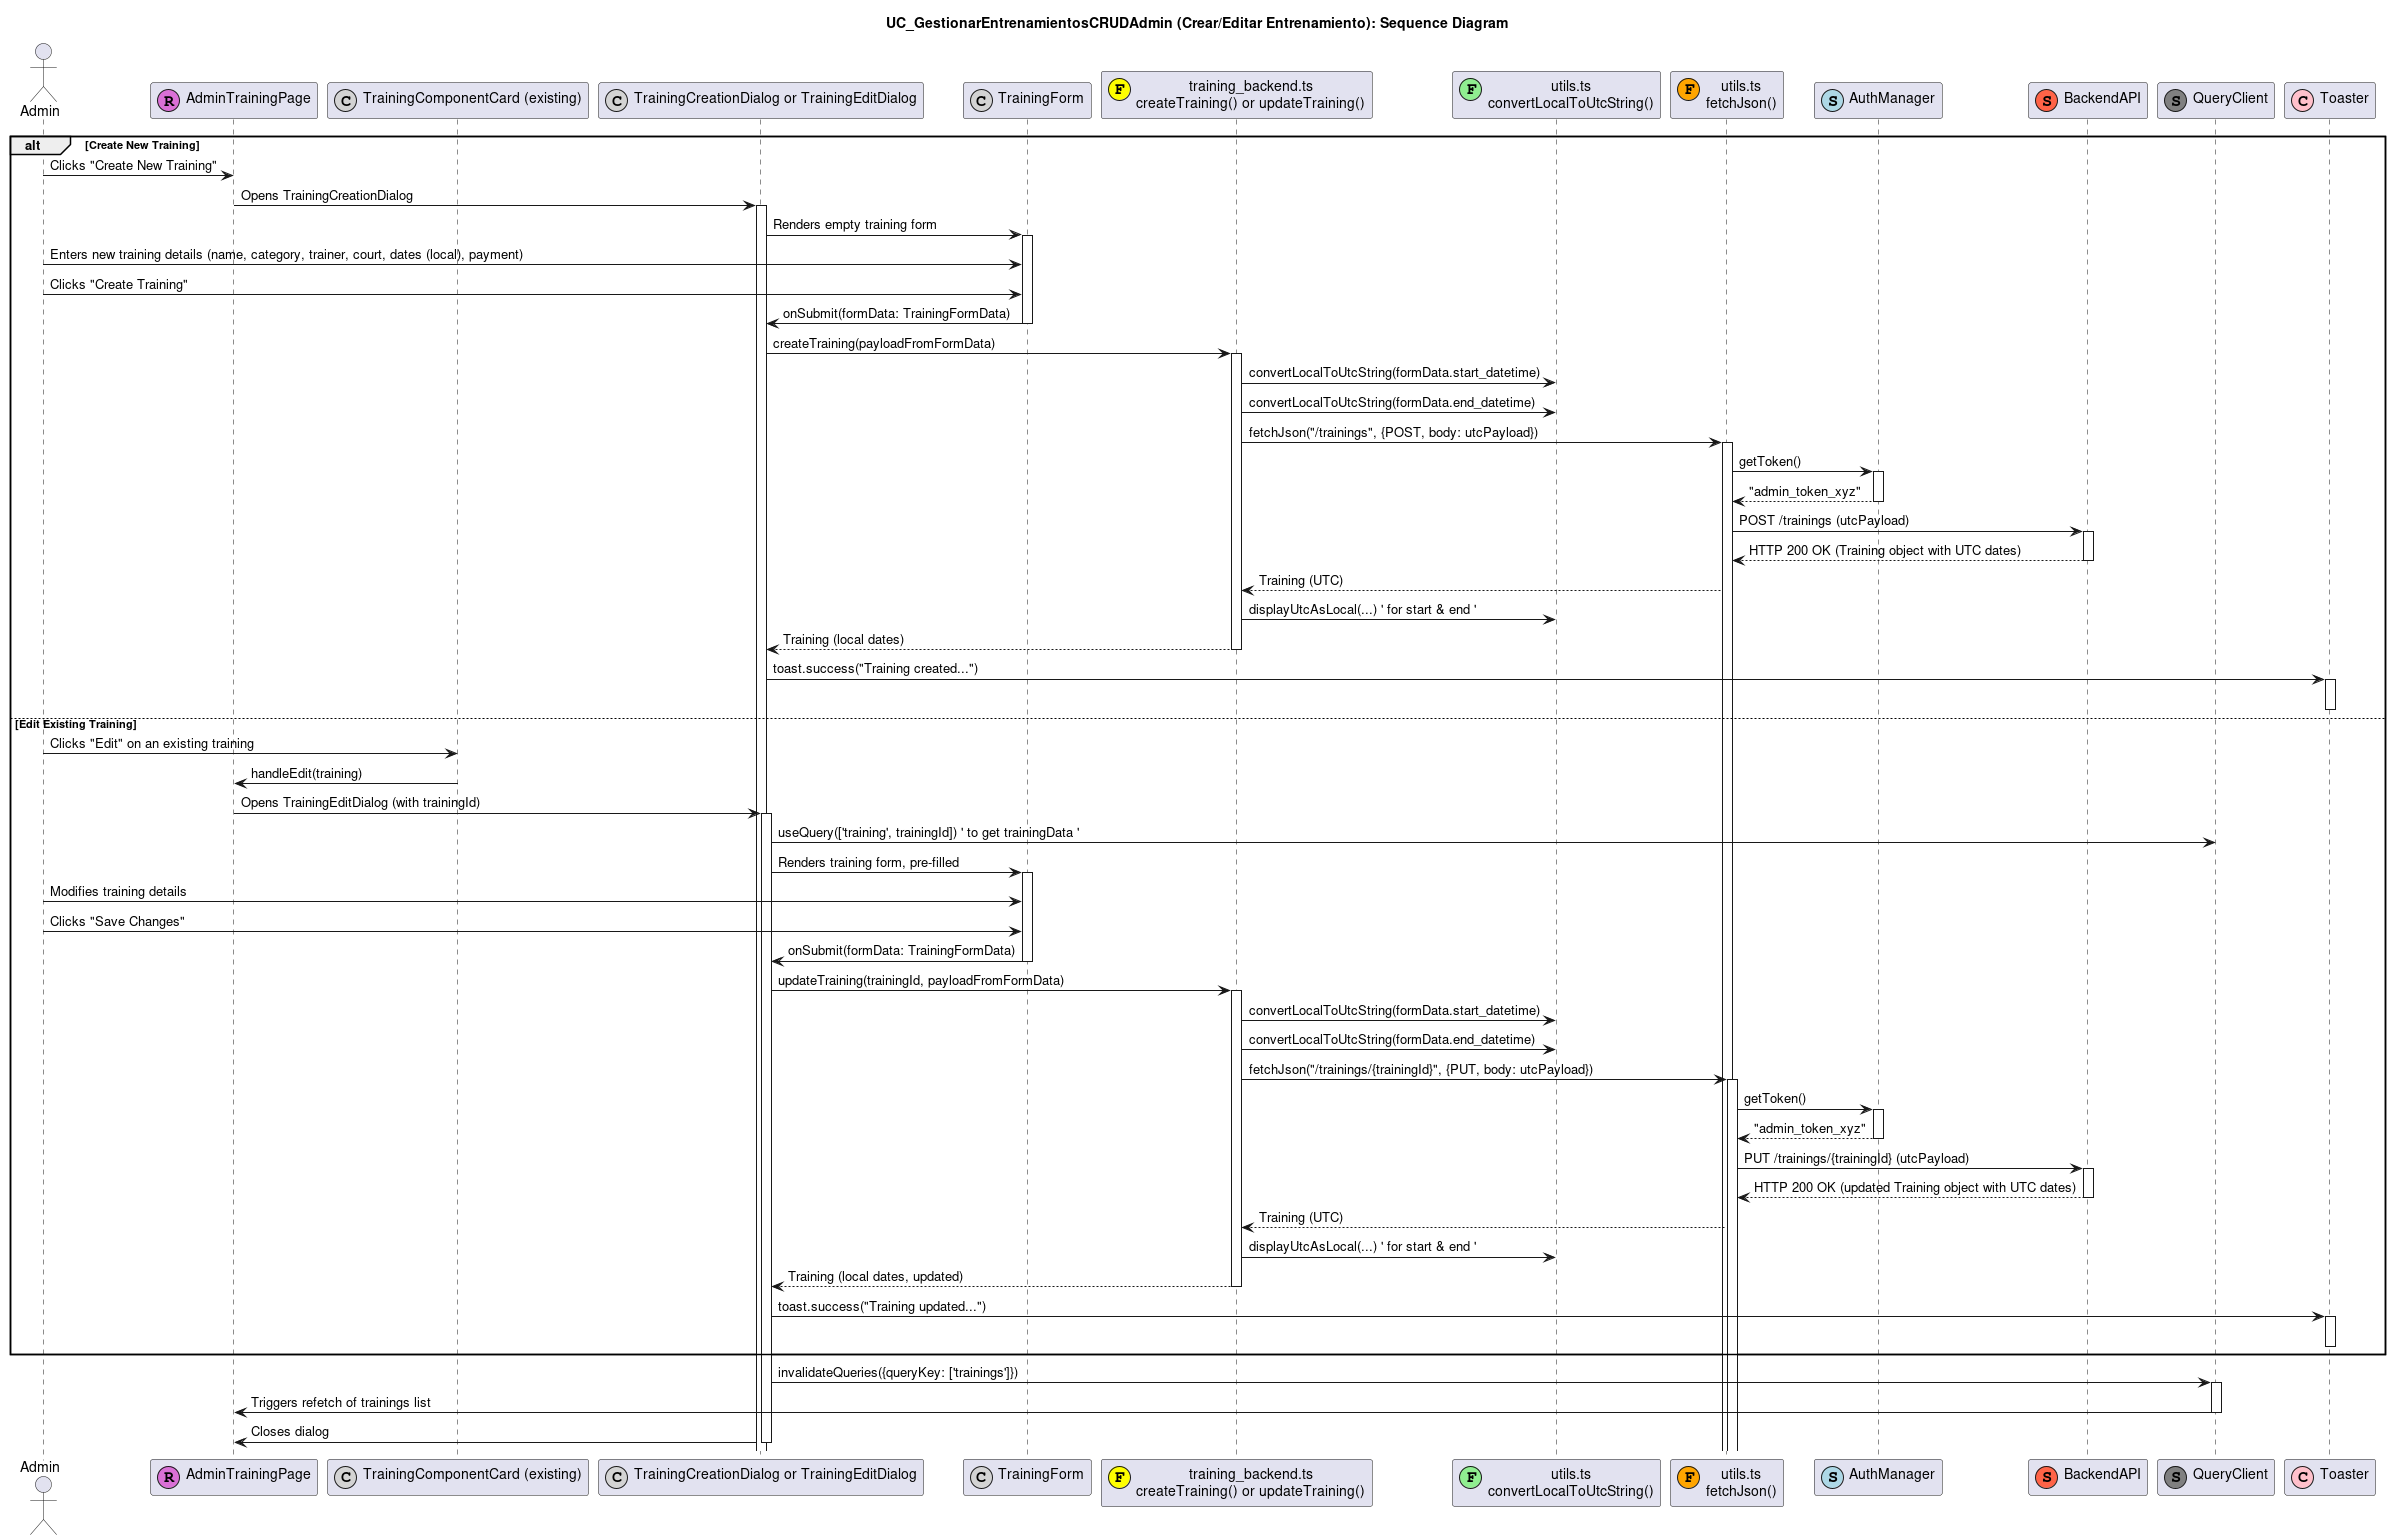

The diagram above was rendered by PlantUML. Its source (embedded in the PNG):
@startuml
title UC_GestionarEntrenamientosCRUDAdmin (Crear/Editar Entrenamiento): Sequence Diagram

actor "Admin" as AdminUser
participant "AdminTrainingPage" as TrainingMgmtPage <<(R,orchid)>>
participant "TrainingComponentCard (existing)" as TrainingCard <<(C,lightgrey)>>
participant "TrainingCreationDialog or TrainingEditDialog" as TrainingFormDialog <<(C,lightgrey)>>
participant "TrainingForm" as TrainingFormUI <<(C,lightgrey)>>
participant "training_backend.ts\ncreateTraining() or updateTraining()" as TrainingBackend <<(F,yellow)>>
participant "utils.ts\nconvertLocalToUtcString()" as DateUtil <<(F,lightgreen)>>
participant "utils.ts\nfetchJson()" as FetchUtil <<(F,orange)>>
participant "AuthManager" as AuthMgr <<(S,lightblue)>>
participant "BackendAPI" as API <<(S,tomato)>>
participant "QueryClient" as QueryClient <<(S,grey)>>
participant "Toaster" as Toaster <<(C,pink)>>

alt Create New Training
  AdminUser -> TrainingMgmtPage : Clicks "Create New Training"
  TrainingMgmtPage -> TrainingFormDialog : Opens TrainingCreationDialog
  activate TrainingFormDialog
  TrainingFormDialog -> TrainingFormUI : Renders empty training form
  activate TrainingFormUI
  AdminUser -> TrainingFormUI : Enters new training details (name, category, trainer, court, dates (local), payment)
  AdminUser -> TrainingFormUI : Clicks "Create Training"
  TrainingFormUI -> TrainingFormDialog : onSubmit(formData: TrainingFormData)
  deactivate TrainingFormUI

  TrainingFormDialog -> TrainingBackend : createTraining(payloadFromFormData)
  activate TrainingBackend
  TrainingBackend -> DateUtil : convertLocalToUtcString(formData.start_datetime)
  TrainingBackend -> DateUtil : convertLocalToUtcString(formData.end_datetime)
  ' ... UTC conversion ... '
  TrainingBackend -> FetchUtil : fetchJson("/trainings", {POST, body: utcPayload})
  activate FetchUtil
  FetchUtil -> AuthMgr : getToken()
  activate AuthMgr
  AuthMgr --> FetchUtil : "admin_token_xyz"
  deactivate AuthMgr
  FetchUtil -> API : POST /trainings (utcPayload)
  activate API
  API --> FetchUtil : HTTP 200 OK (Training object with UTC dates)
  deactivate API
  FetchUtil --> TrainingBackend : Training (UTC)
  TrainingBackend -> DateUtil : displayUtcAsLocal(...) ' for start & end '
  TrainingBackend --> TrainingFormDialog : Training (local dates)
  deactivate TrainingBackend

  TrainingFormDialog -> Toaster : toast.success("Training created...")
  activate Toaster
  deactivate Toaster
else Edit Existing Training
  AdminUser -> TrainingCard : Clicks "Edit" on an existing training
  TrainingCard -> TrainingMgmtPage : handleEdit(training)
  TrainingMgmtPage -> TrainingFormDialog : Opens TrainingEditDialog (with trainingId)
  activate TrainingFormDialog
  TrainingFormDialog -> QueryClient : useQuery(['training', trainingId]) ' to get trainingData '
  ' ... Loads training data ... '
  TrainingFormDialog -> TrainingFormUI : Renders training form, pre-filled
  activate TrainingFormUI
  AdminUser -> TrainingFormUI : Modifies training details
  AdminUser -> TrainingFormUI : Clicks "Save Changes"
  TrainingFormUI -> TrainingFormDialog : onSubmit(formData: TrainingFormData)
  deactivate TrainingFormUI

  TrainingFormDialog -> TrainingBackend : updateTraining(trainingId, payloadFromFormData)
  activate TrainingBackend
  TrainingBackend -> DateUtil : convertLocalToUtcString(formData.start_datetime)
  TrainingBackend -> DateUtil : convertLocalToUtcString(formData.end_datetime)
  ' ... UTC conversion ... '
  TrainingBackend -> FetchUtil : fetchJson("/trainings/{trainingId}", {PUT, body: utcPayload})
  activate FetchUtil
  FetchUtil -> AuthMgr : getToken()
  activate AuthMgr
  AuthMgr --> FetchUtil : "admin_token_xyz"
  deactivate AuthMgr
  FetchUtil -> API : PUT /trainings/{trainingId} (utcPayload)
  activate API
  API --> FetchUtil : HTTP 200 OK (updated Training object with UTC dates)
  deactivate API
  FetchUtil --> TrainingBackend : Training (UTC)
  TrainingBackend -> DateUtil : displayUtcAsLocal(...) ' for start & end '
  TrainingBackend --> TrainingFormDialog : Training (local dates, updated)
  deactivate TrainingBackend

  TrainingFormDialog -> Toaster : toast.success("Training updated...")
  activate Toaster
  deactivate Toaster
end

TrainingFormDialog -> QueryClient : invalidateQueries({queryKey: ['trainings']})
activate QueryClient
QueryClient -> TrainingMgmtPage : Triggers refetch of trainings list
deactivate QueryClient
TrainingFormDialog -> TrainingMgmtPage : Closes dialog
deactivate TrainingFormDialog
deactivate TrainingMgmtPage
@enduml